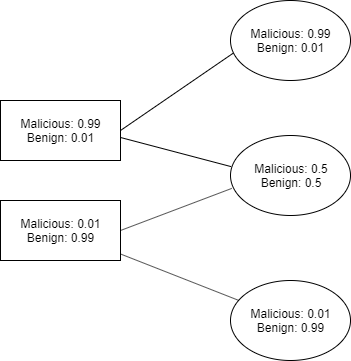

The diagram above was exported from draw.io. Its source (the exported page's mxGraphModel, read from the mxfile embedded in the PNG):
<mxGraphModel dx="898" dy="466" grid="1" gridSize="10" guides="1" tooltips="1" connect="1" arrows="1" fold="1" page="1" pageScale="1" pageWidth="850" pageHeight="1100" math="0" shadow="0">
  <root>
    <mxCell id="0" />
    <mxCell id="1" parent="0" />
    <mxCell id="q-IxFta3RHgkN0cAuDwP-17" value="Malicious: 0.99&lt;br&gt;Benign: 0.01" style="rounded=0;whiteSpace=wrap;html=1;" vertex="1" parent="1">
      <mxGeometry x="150" y="150" width="120" height="60" as="geometry" />
    </mxCell>
    <mxCell id="q-IxFta3RHgkN0cAuDwP-18" value="Malicious: 0.01&lt;br&gt;Benign: 0.99" style="rounded=0;whiteSpace=wrap;html=1;" vertex="1" parent="1">
      <mxGeometry x="150" y="250" width="120" height="60" as="geometry" />
    </mxCell>
    <mxCell id="q-IxFta3RHgkN0cAuDwP-19" value="Malicious: 0.99&lt;br&gt;Benign: 0.01" style="ellipse;whiteSpace=wrap;html=1;" vertex="1" parent="1">
      <mxGeometry x="380" y="50" width="120" height="80" as="geometry" />
    </mxCell>
    <mxCell id="q-IxFta3RHgkN0cAuDwP-20" value="Malicious: 0.5&lt;br&gt;Benign: 0.5" style="ellipse;whiteSpace=wrap;html=1;" vertex="1" parent="1">
      <mxGeometry x="380" y="185" width="120" height="80" as="geometry" />
    </mxCell>
    <mxCell id="q-IxFta3RHgkN0cAuDwP-21" value="Malicious: 0.01&lt;br&gt;Benign: 0.99" style="ellipse;whiteSpace=wrap;html=1;" vertex="1" parent="1">
      <mxGeometry x="380" y="330" width="120" height="80" as="geometry" />
    </mxCell>
    <mxCell id="q-IxFta3RHgkN0cAuDwP-24" value="" style="endArrow=none;html=1;" edge="1" parent="1" source="q-IxFta3RHgkN0cAuDwP-21" target="q-IxFta3RHgkN0cAuDwP-18">
      <mxGeometry width="50" height="50" relative="1" as="geometry">
        <mxPoint x="150" y="480" as="sourcePoint" />
        <mxPoint x="200" y="430" as="targetPoint" />
      </mxGeometry>
    </mxCell>
    <mxCell id="q-IxFta3RHgkN0cAuDwP-25" value="" style="endArrow=none;html=1;exitX=0.005;exitY=0.389;exitDx=0;exitDy=0;exitPerimeter=0;" edge="1" parent="1" source="q-IxFta3RHgkN0cAuDwP-20">
      <mxGeometry width="50" height="50" relative="1" as="geometry">
        <mxPoint x="388.1511559642904" y="233.3704487861362" as="sourcePoint" />
        <mxPoint x="270" y="186.97826086956525" as="targetPoint" />
      </mxGeometry>
    </mxCell>
    <mxCell id="q-IxFta3RHgkN0cAuDwP-26" value="" style="endArrow=none;html=1;exitX=0.023;exitY=0.658;exitDx=0;exitDy=0;exitPerimeter=0;entryX=1;entryY=0.5;entryDx=0;entryDy=0;" edge="1" parent="1" source="q-IxFta3RHgkN0cAuDwP-19" target="q-IxFta3RHgkN0cAuDwP-17">
      <mxGeometry width="50" height="50" relative="1" as="geometry">
        <mxPoint x="390.5999999999999" y="226.12" as="sourcePoint" />
        <mxPoint x="280" y="196.97826086956525" as="targetPoint" />
      </mxGeometry>
    </mxCell>
    <mxCell id="q-IxFta3RHgkN0cAuDwP-27" value="" style="endArrow=none;html=1;exitX=0.011;exitY=0.661;exitDx=0;exitDy=0;exitPerimeter=0;entryX=1;entryY=0.5;entryDx=0;entryDy=0;" edge="1" parent="1" source="q-IxFta3RHgkN0cAuDwP-20" target="q-IxFta3RHgkN0cAuDwP-18">
      <mxGeometry width="50" height="50" relative="1" as="geometry">
        <mxPoint x="398.1511559642904" y="359.8704487861362" as="sourcePoint" />
        <mxPoint x="280" y="313.47826086956525" as="targetPoint" />
      </mxGeometry>
    </mxCell>
  </root>
</mxGraphModel>